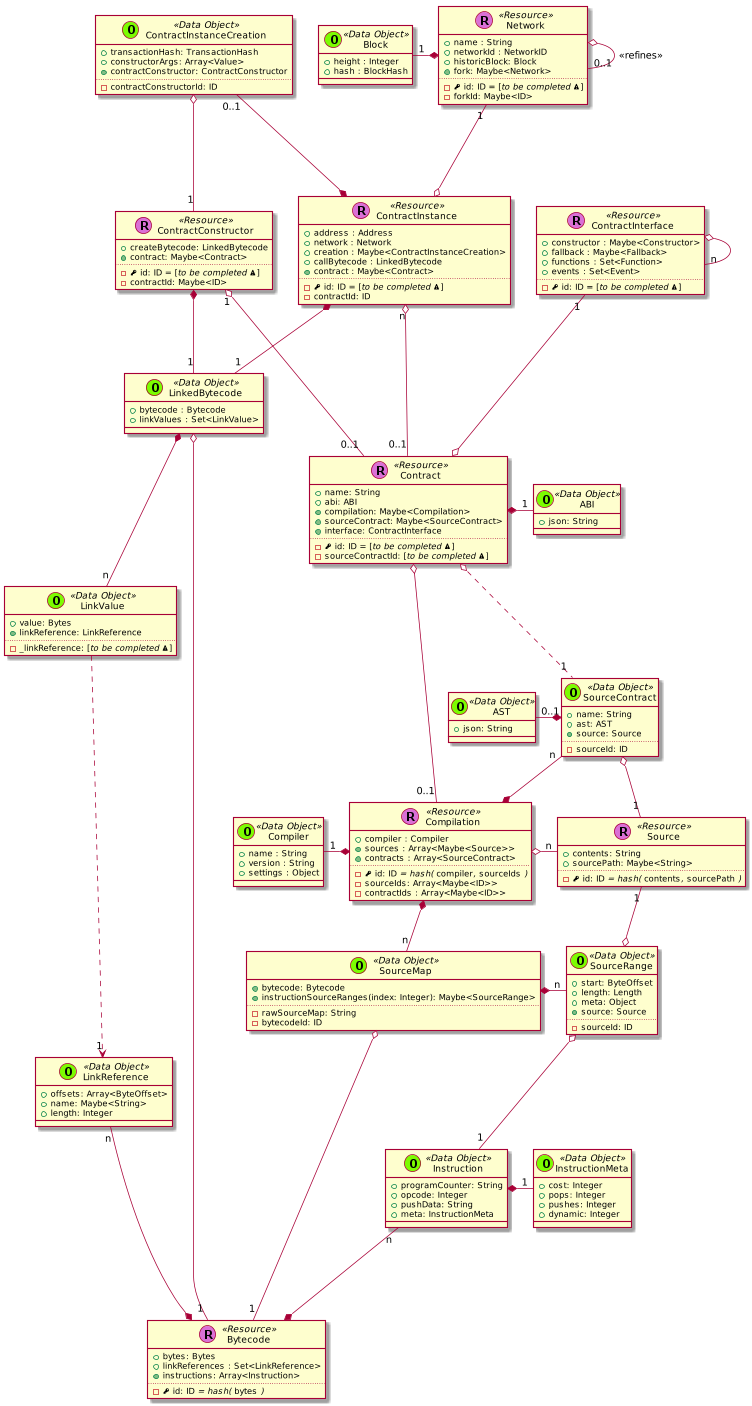

The diagram above was rendered by PlantUML. Its source (embedded in the PNG):
@startuml
scale 0.75






skinparam defaultMonospacedFontName Andale Mono



    class Contract << (R,orchid) Resource >> {
      + name: String
      + abi: ABI
      + {method} compilation: Maybe<Compilation>
      + {method} sourceContract: Maybe<SourceContract>
      + {method} interface: ContractInterface
      ..
      - {field} <&key> id: ID = [//to be completed <&warning>//]
      - sourceContractId: [//to be completed <&warning>//]
    }


  class ContractInstance << (R,orchid) Resource >> {
    + address : Address
    + network : Network
    + creation : Maybe<ContractInstanceCreation>
    + callBytecode : LinkedBytecode
    + {method} contract : Maybe<Contract>
    ..
    - {field} <&key> id: ID = [//to be completed <&warning>//]
    - contractId: ID
  }

  ContractInstanceCreation "0..1" ---* ContractInstance

  class ContractInterface << (R,orchid) Resource >> {
    + constructor : Maybe<Constructor>
    + fallback : Maybe<Fallback>
    + functions : Set<Function>
    + events : Set<Event>
    ..
    - {field} <&key> id: ID = [//to be completed <&warning>//]
  }

  ContractInterface o-- "n" ContractInterface



  class ContractConstructor << (R,orchid) Resource >> {
    + createBytecode: LinkedBytecode
    + {method} contract: Maybe<Contract>
    ..
    - {field} <&key> id: ID = [//to be completed <&warning>//]
    - contractId: Maybe<ID>
  }



    class Bytecode << (R,orchid) Resource >> {
      + bytes: Bytes
      + linkReferences : Set<LinkReference>
      + {method} instructions: Array<Instruction>
      ..
      - {field} <&key> id: ID //= hash(// ""bytes"" //)//
    }

    class Instruction << (O,lawngreen) Data Object >> {
      + programCounter: String
      + opcode: Integer
      + pushData: String
      + meta: InstructionMeta
    }

    class InstructionMeta << (O,lawngreen) Data Object >> {
      + cost: Integer
      + pops: Integer
      + pushes: Integer
      + dynamic: Integer
    }

    Instruction *-right- "1" InstructionMeta
    Instruction "n" --* Bytecode

    class Source << (R,orchid) Resource >> {
      + contents: String
      + sourcePath: Maybe<String>
      ..
      - {field} <&key> id: ID //= hash(// ""contents""//,// ""sourcePath"" //)//
    }




    class Compilation << (R,orchid) Resource >> {
      + compiler : Compiler
      + {method} sources : Array<Maybe<Source>>
      + {method} contracts : Array<SourceContract>
      ..
      - {field} <&key> id: ID //= hash(// ""compiler""//,// ""sourceIds"" //)//
      - sourceIds: Array<Maybe<ID>>
      - contractIds : Array<Maybe<ID>>
    }

  SourceContract "n" --* Compilation

    class Network << (R,orchid) Resource >> {
      + name : String
      + networkId : NetworkID
      + historicBlock: Block
      + {method} fork: Maybe<Network>
      ..
      - {field} <&key> id: ID = [//to be completed <&warning>//]
      - forkId: Maybe<ID>
    }


      class Block << (O,lawngreen) Data Object >> {
        + height : Integer
        + hash : BlockHash
      }

      Network o-- "0..1" Network : <<refines>>
      Network *-left- "1" Block






    class LinkedBytecode << (O,lawngreen) Data Object >> {
      + bytecode : Bytecode
      + linkValues : Set<LinkValue>
    }

  class Compiler << (O,lawngreen) Data Object >> {
    + name : String
    + version : String
    + settings : Object
  }


    class ContractInstanceCreation << (O,lawngreen) Data Object >> {
      + transactionHash: TransactionHash
      + constructorArgs: Array<Value>
      + {method} contractConstructor: ContractConstructor
      ..
      - contractConstructorId: ID
    }

    class LinkValue << (O,lawngreen) Data Object >> {
      + value: Bytes
      + {method} linkReference: LinkReference
      ..
      - _linkReference: [//to be completed <&warning>//]
    }

    class LinkReference << (O,lawngreen) Data Object >> {
      + offsets: Array<ByteOffset>
      + name: Maybe<String>
      + length: Integer
    }

    class SourceMap << (O,lawngreen) Data Object >> {
      + {method} bytecode: Bytecode
      + instructionSourceRanges(index: Integer): Maybe<SourceRange>
      ..
      - rawSourceMap: String
      - bytecodeId: ID
    }

    class SourceRange << (O,lawngreen) Data Object >> {
      + start: ByteOffset
      + length: Length
      + meta: Object
      + {method} source: Source
      ..
      - sourceId: ID
    }

    SourceMap *-right- "n" SourceRange


    class SourceContract << (O,lawngreen) Data Object >> {
      + name: String
      + ast: AST
      + {method} source: Source
      ..
      - sourceId: ID
    }

    class ABI << (O,lawngreen) Data Object >> {
      + json: String
    }

  class AST << (O,lawngreen) Data Object >> {
    + json: String
  }


  Contract *-right- "1" ABI

  ContractInstance "n" o--- "0..1" Contract

  ContractConstructor "1" o--- "0..1" Contract

  ContractInterface "1" ---o Contract


  Contract o-- "0..1" Compilation
  Contract o.. "1" SourceContract

  LinkedBytecode o---- "1" Bytecode

  LinkedBytecode *-- "n" LinkValue

  LinkReference "n" -* Bytecode

  LinkValue ....> "1" LinkReference


  SourceContract o-- "1" Source

  Network "1" ---o ContractInstance

  ContractInstanceCreation o-- "1" ContractConstructor

  ContractInstance *-- "1" LinkedBytecode

  ContractConstructor *-- "1" LinkedBytecode

  Compilation *-left- "1" Compiler

  Compilation o-right- "n" Source


  Compilation *-- "n" SourceMap


  SourceContract *-left- "0..1" AST

  SourceMap o---- "1" Bytecode
  SourceRange o-- "1" Instruction

  Source "1" --o SourceRange


@enduml